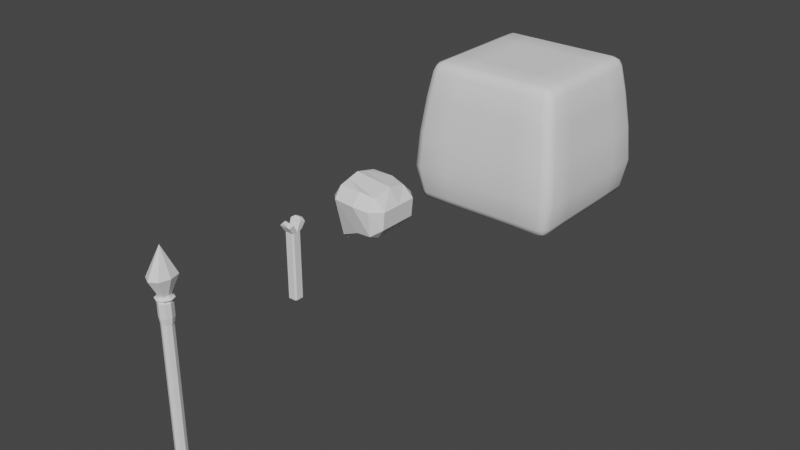 # Source: untitled.blend  (saved by Blender 3.1.7; exported with 4.5.12 LTS)
import bpy
from mathutils import Matrix  # noqa: F401  (used for matrix-valued properties, if any)

bpy.ops.wm.read_factory_settings(use_empty=True)
scene = bpy.context.scene
scene.name = 'Scene'

# ---- collections
col_collection = bpy.data.collections.new('Collection'); scene.collection.children.link(col_collection)

# ---- world
world_world = bpy.data.worlds.new('World'); scene.world = world_world
world_world.use_nodes = True; world_world.node_tree.nodes.clear()
_N = world_world.node_tree.nodes; _L = world_world.node_tree.links
n0 = _N.new('ShaderNodeOutputWorld'); n0.name = 'World Output'; n0.location = (300, 300)
n1 = _N.new('ShaderNodeBackground'); n1.name = 'Background'; n1.location = (10, 300)
n1.inputs[0].default_value = (0.05088, 0.05088, 0.05088, 1.0)
_L.new(n1.outputs[0], n0.inputs[0])
n0.is_active_output = True
world_world.color = (0.05088, 0.05088, 0.05088)
world_world.use_sun_shadow = False
world_world.sun_shadow_jitter_overblur = 0.0

# ---- meshes
me_cube_001 = bpy.data.meshes.new('Cube.001')
me_cube_001.from_pydata([(0.5, 0.5, 1.944), (0.5, 3.266e-09, 1.944), (0.5, -0.5, 1.944), (9.798e-09, 0.5, 1.944), (9.798e-09, 3.266e-09, 1.944), (9.798e-09, -0.5, 1.944), (-0.5, 0.5, 1.944), (-0.5, 3.266e-09, 1.944), (-0.5, -0.5, 1.944), (-0.4666, 0.4666, -0.05273), (-0.4666, 3.048e-09, -0.05273), (-0.4666, -0.4666, -0.05273), (9.467e-09, 0.4666, -0.05273), (9.467e-09, 3.048e-09, -0.05273), (9.467e-09, -0.4666, -0.05273), (0.4666, 0.4666, -0.05273), (0.4666, 3.048e-09, -0.05273), (0.4666, -0.4666, -0.05273), (0.5, -1.0, 0.4435), (9.798e-09, -1.0, 0.4435), (-0.5, -1.0, 0.4435), (0.5, -1.0, 0.9435), (9.798e-09, -1.0, 0.9435), (-0.5, -1.0, 0.9435), (0.5, -1.0, 1.444), (9.798e-09, -1.0, 1.444), (-0.5, -1.0, 1.444), (1.0, 0.5, 0.4435), (1.0, 3.266e-09, 0.4435), (1.0, -0.5, 0.4435), (1.0, 0.5, 0.9435), (1.0, 3.266e-09, 0.9435), (1.0, -0.5, 0.9435), (1.0, 0.5, 1.444), (1.0, 3.266e-09, 1.444), (1.0, -0.5, 1.444), (-0.5, 1.0, 0.4435), (9.798e-09, 1.0, 0.4435), (0.5, 1.0, 0.4435), (-0.5, 1.0, 0.9435), (9.798e-09, 1.0, 0.9435), (0.5, 1.0, 0.9435), (-0.5, 1.0, 1.444), (9.798e-09, 1.0, 1.444), (0.5, 1.0, 1.444), (-1.0, -0.5, 0.4435), (-1.0, 3.266e-09, 0.4435), (-1.0, 0.5, 0.4435), (-1.0, -0.5, 0.9435), (-1.0, 3.266e-09, 0.9435), (-1.0, 0.5, 0.9435), (-1.0, -0.5, 1.444), (-1.0, 3.266e-09, 1.444), (-1.0, 0.5, 1.444), (-0.8113, -0.8113, -0.05273), (-0.8113, -0.9333, 0.06928), (-0.9333, -0.8113, 0.06928), (-0.8113, -0.8976, -0.01699), (-0.8817, -0.8817, -0.001162), (-0.8976, -0.8976, 0.06928), (-0.8976, -0.8113, -0.01699), (-1.0, -0.8693, 1.813), (-0.8693, -1.0, 1.813), (-0.8693, -0.8693, 1.944), (-0.9617, -0.9617, 1.813), (-0.9448, -0.9448, 1.888), (-0.8693, -0.9617, 1.905), (-0.9617, -0.8693, 1.905), (-0.9333, 0.8113, 0.06928), (-0.8113, 0.9333, 0.06928), (-0.8113, 0.8113, -0.05273), (-0.8976, 0.8976, 0.06928), (-0.8817, 0.8817, -0.001162), (-0.8113, 0.8976, -0.01699), (-0.8976, 0.8113, -0.01699), (-0.8693, 0.8693, 1.944), (-0.8693, 1.0, 1.813), (-1.0, 0.8693, 1.813), (-0.8693, 0.9617, 1.905), (-0.9448, 0.9448, 1.888), (-0.9617, 0.9617, 1.813), (-0.9617, 0.8693, 1.905), (0.9333, -0.8113, 0.06928), (0.8113, -0.9333, 0.06928), (0.8113, -0.8113, -0.05273), (0.8976, -0.8976, 0.06928), (0.8817, -0.8817, -0.001162), (0.8113, -0.8976, -0.01699), (0.8976, -0.8113, -0.01699), (0.8693, -0.8693, 1.944), (0.8693, -1.0, 1.813), (1.0, -0.8693, 1.813), (0.8693, -0.9617, 1.905), (0.9448, -0.9448, 1.888), (0.9617, -0.9617, 1.813), (0.9617, -0.8693, 1.905), (0.8113, 0.9333, 0.06928), (0.9333, 0.8113, 0.06928), (0.8113, 0.8113, -0.05273), (0.8976, 0.8976, 0.06928), (0.8817, 0.8817, -0.001162), (0.8976, 0.8113, -0.01699), (0.8113, 0.8976, -0.01699), (0.8693, 0.8693, 1.944), (1.0, 0.8693, 1.813), (0.8693, 1.0, 1.813), (0.9617, 0.8693, 1.905), (0.9448, 0.9448, 1.888), (0.9617, 0.9617, 1.813), (0.8693, 0.9617, 1.905), (-0.8113, 0.4666, -0.05273), (-0.9333, 0.4666, 0.06928), (-0.8976, 0.4666, -0.01699), (-0.8113, 3.048e-09, -0.05273), (-0.9333, 3.048e-09, 0.06928), (-0.8976, 3.048e-09, -0.01699), (-0.9333, -0.4666, 0.06928), (-0.8113, -0.4666, -0.05273), (-0.8976, -0.4666, -0.01699), (-0.8693, -1.0, 0.4435), (-1.0, -0.8693, 0.4435), (-0.9617, -0.9617, 0.4435), (-0.8693, -1.0, 0.9435), (-1.0, -0.8693, 0.9435), (-0.9617, -0.9617, 0.9435), (-1.0, -0.8693, 1.444), (-0.8693, -1.0, 1.444), (-0.9617, -0.9617, 1.444), (-0.8693, -0.5, 1.944), (-1.0, -0.5, 1.813), (-0.9617, -0.5, 1.905), (-0.8693, 3.266e-09, 1.944), (-1.0, 3.266e-09, 1.813), (-0.9617, 3.266e-09, 1.905), (-1.0, 0.5, 1.813), (-0.8693, 0.5, 1.944), (-0.9617, 0.5, 1.905), (-0.8693, 1.0, 1.444), (-1.0, 0.8693, 1.444), (-0.9617, 0.9617, 1.444), (-0.8693, 1.0, 0.9435), (-1.0, 0.8693, 0.9435), (-0.9617, 0.9617, 0.9435), (-1.0, 0.8693, 0.4435), (-0.8693, 1.0, 0.4435), (-0.9617, 0.9617, 0.4435), (0.4666, 0.8113, -0.05273), (0.4666, 0.9333, 0.06928), (0.4666, 0.8976, -0.01699), (9.467e-09, 0.8113, -0.05273), (9.467e-09, 0.9333, 0.06928), (9.467e-09, 0.8976, -0.01699), (-0.4666, 0.9333, 0.06928), (-0.4666, 0.8113, -0.05273), (-0.4666, 0.8976, -0.01699), (-0.5, 0.8693, 1.944), (-0.5, 1.0, 1.813), (-0.5, 0.9617, 1.905), (9.798e-09, 0.8693, 1.944), (9.798e-09, 1.0, 1.813), (9.798e-09, 0.9617, 1.905), (0.5, 1.0, 1.813), (0.5, 0.8693, 1.944), (0.5, 0.9617, 1.905), (1.0, 0.8693, 1.444), (0.8693, 1.0, 1.444), (0.9617, 0.9617, 1.444), (1.0, 0.8693, 0.9435), (0.8693, 1.0, 0.9435), (0.9617, 0.9617, 0.9435), (0.8693, 1.0, 0.4435), (1.0, 0.8693, 0.4435), (0.9617, 0.9617, 0.4435), (0.8113, -0.4666, -0.05273), (0.9333, -0.4666, 0.06928), (0.8976, -0.4666, -0.01699), (0.8113, 3.048e-09, -0.05273), (0.9333, 3.048e-09, 0.06928), (0.8976, 3.048e-09, -0.01699), (0.9333, 0.4666, 0.06928), (0.8113, 0.4666, -0.05273), (0.8976, 0.4666, -0.01699), (0.8693, 0.5, 1.944), (1.0, 0.5, 1.813), (0.9617, 0.5, 1.905), (0.8693, 3.266e-09, 1.944), (1.0, 3.266e-09, 1.813), (0.9617, 3.266e-09, 1.905), (1.0, -0.5, 1.813), (0.8693, -0.5, 1.944), (0.9617, -0.5, 1.905), (0.8693, -1.0, 1.444), (1.0, -0.8693, 1.444), (0.9617, -0.9617, 1.444), (0.8693, -1.0, 0.9435), (1.0, -0.8693, 0.9435), (0.9617, -0.9617, 0.9435), (1.0, -0.8693, 0.4435), (0.8693, -1.0, 0.4435), (0.9617, -0.9617, 0.4435), (-0.4666, -0.8113, -0.05273), (-0.4666, -0.9333, 0.06928), (-0.4666, -0.8976, -0.01699), (9.467e-09, -0.8113, -0.05273), (9.467e-09, -0.9333, 0.06928), (9.467e-09, -0.8976, -0.01699), (0.4666, -0.9333, 0.06928), (0.4666, -0.8113, -0.05273), (0.4666, -0.8976, -0.01699), (0.5, -0.8693, 1.944), (0.5, -1.0, 1.813), (0.5, -0.9617, 1.905), (9.798e-09, -0.8693, 1.944), (9.798e-09, -1.0, 1.813), (9.798e-09, -0.9617, 1.905), (-0.5, -1.0, 1.813), (-0.5, -0.8693, 1.944), (-0.5, -0.9617, 1.905)], [], [(137, 76, 156, 42), (164, 104, 183, 33), (191, 90, 210, 24), (8, 128, 63, 216), (189, 2, 209, 89), (111, 47, 143, 68), (35, 188, 91, 192), (25, 213, 215, 26), (44, 161, 105, 165), (34, 186, 188, 35), (32, 35, 192, 195), (41, 44, 165, 168), (0, 3, 4, 1), (1, 4, 5, 2), (43, 159, 161, 44), (3, 6, 7, 4), (4, 7, 8, 5), (53, 134, 77, 138), (50, 53, 138, 141), (52, 132, 134, 53), (125, 61, 129, 51), (206, 18, 19, 204), (24, 210, 213, 25), (155, 75, 135, 6), (116, 45, 46, 114), (120, 123, 48, 45), (42, 156, 159, 43), (9, 12, 13, 10), (10, 13, 14, 11), (152, 36, 37, 150), (12, 15, 16, 13), (13, 16, 17, 14), (103, 162, 0, 182), (33, 183, 186, 34), (179, 27, 28, 177), (117, 11, 200, 54), (123, 125, 51, 48), (51, 129, 132, 52), (17, 173, 84, 207), (14, 17, 207, 203), (11, 14, 203, 200), (204, 19, 20, 201), (18, 21, 22, 19), (19, 22, 23, 20), (29, 32, 195, 197), (21, 24, 25, 22), (22, 25, 26, 23), (147, 38, 170, 96), (2, 5, 212, 209), (5, 8, 216, 212), (83, 198, 18, 206), (198, 194, 21, 18), (194, 191, 24, 21), (146, 98, 180, 15), (15, 180, 176, 16), (16, 176, 173, 17), (177, 28, 29, 174), (27, 30, 31, 28), (28, 31, 32, 29), (38, 41, 168, 170), (30, 33, 34, 31), (31, 34, 35, 32), (114, 46, 47, 111), (182, 0, 1, 185), (185, 1, 2, 189), (97, 171, 27, 179), (171, 167, 30, 27), (167, 164, 33, 30), (70, 153, 9, 110), (153, 149, 12, 9), (149, 146, 15, 12), (150, 37, 38, 147), (36, 39, 40, 37), (37, 40, 41, 38), (47, 50, 141, 143), (39, 42, 43, 40), (40, 43, 44, 41), (174, 29, 197, 82), (158, 155, 6, 3), (162, 158, 3, 0), (69, 144, 36, 152), (144, 140, 39, 36), (140, 137, 42, 39), (201, 20, 119, 55), (113, 10, 11, 117), (110, 9, 10, 113), (20, 23, 122, 119), (45, 48, 49, 46), (46, 49, 50, 47), (23, 26, 126, 122), (48, 51, 52, 49), (49, 52, 53, 50), (26, 215, 62, 126), (7, 131, 128, 8), (6, 135, 131, 7), (54, 57, 58, 60), (55, 59, 58, 57), (56, 60, 58, 59), (61, 64, 65, 67), (62, 66, 65, 64), (63, 67, 65, 66), (68, 71, 72, 74), (69, 73, 72, 71), (70, 74, 72, 73), (75, 78, 79, 81), (76, 80, 79, 78), (77, 81, 79, 80), (82, 85, 86, 88), (83, 87, 86, 85), (84, 88, 86, 87), (89, 92, 93, 95), (90, 94, 93, 92), (91, 95, 93, 94), (96, 99, 100, 102), (97, 101, 100, 99), (98, 102, 100, 101), (103, 106, 107, 109), (104, 108, 107, 106), (105, 109, 107, 108), (117, 54, 60, 118), (118, 60, 56, 116), (126, 62, 64, 127), (127, 64, 61, 125), (135, 75, 81, 136), (136, 81, 77, 134), (144, 69, 71, 145), (145, 71, 68, 143), (153, 70, 73, 154), (154, 73, 69, 152), (162, 103, 109, 163), (163, 109, 105, 161), (171, 97, 99, 172), (172, 99, 96, 170), (180, 98, 101, 181), (181, 101, 97, 179), (189, 89, 95, 190), (190, 95, 91, 188), (198, 83, 85, 199), (199, 85, 82, 197), (207, 84, 87, 208), (208, 87, 83, 206), (216, 63, 66, 217), (217, 66, 62, 215), (70, 110, 112, 74), (74, 112, 111, 68), (110, 113, 115, 112), (112, 115, 114, 111), (113, 117, 118, 115), (115, 118, 116, 114), (55, 119, 121, 59), (59, 121, 120, 56), (119, 122, 124, 121), (121, 124, 123, 120), (122, 126, 127, 124), (124, 127, 125, 123), (63, 128, 130, 67), (67, 130, 129, 61), (128, 131, 133, 130), (130, 133, 132, 129), (131, 135, 136, 133), (133, 136, 134, 132), (76, 137, 139, 80), (80, 139, 138, 77), (137, 140, 142, 139), (139, 142, 141, 138), (140, 144, 145, 142), (142, 145, 143, 141), (98, 146, 148, 102), (102, 148, 147, 96), (146, 149, 151, 148), (148, 151, 150, 147), (149, 153, 154, 151), (151, 154, 152, 150), (75, 155, 157, 78), (78, 157, 156, 76), (155, 158, 160, 157), (157, 160, 159, 156), (158, 162, 163, 160), (160, 163, 161, 159), (104, 164, 166, 108), (108, 166, 165, 105), (164, 167, 169, 166), (166, 169, 168, 165), (167, 171, 172, 169), (169, 172, 170, 168), (84, 173, 175, 88), (88, 175, 174, 82), (173, 176, 178, 175), (175, 178, 177, 174), (176, 180, 181, 178), (178, 181, 179, 177), (103, 182, 184, 106), (106, 184, 183, 104), (182, 185, 187, 184), (184, 187, 186, 183), (185, 189, 190, 187), (187, 190, 188, 186), (90, 191, 193, 94), (94, 193, 192, 91), (191, 194, 196, 193), (193, 196, 195, 192), (194, 198, 199, 196), (196, 199, 197, 195), (54, 200, 202, 57), (57, 202, 201, 55), (200, 203, 205, 202), (202, 205, 204, 201), (203, 207, 208, 205), (205, 208, 206, 204), (89, 209, 211, 92), (92, 211, 210, 90), (209, 212, 214, 211), (211, 214, 213, 210), (212, 216, 217, 214), (214, 217, 215, 213), (56, 120, 45, 116)])
me_cube_001.polygons.foreach_set('use_smooth', [True] * 216)
_uv = me_cube_001.uv_layers.new(name='UVMap')
_uv.uv.foreach_set('vector', [0.5625, 0.2663, 0.6087, 0.2663, 0.6087, 0.3125, 0.5625, 0.3125, 0.5625, 0.5163, 0.6087, 0.5163, 0.6087, 0.5625, 0.5625, 0.5625, 0.5625, 0.7663, 0.6087, 0.7663, 0.6087, 0.8125, 0.5625, 0.8125, 0.8125, 0.6875, 0.8587, 0.6875, 0.8587, 0.7337, 0.8125, 0.7337, 0.6413, 0.6875, 0.6875, 0.6875, 0.6875, 0.7337, 0.6413, 0.7337, 0.3913, 0.1875, 0.4375, 0.1875, 0.4375, 0.2337, 0.3913, 0.2337, 0.5625, 0.6875, 0.6087, 0.6875, 0.6087, 0.7337, 0.5625, 0.7337, 0.5625, 0.875, 0.6087, 0.875, 0.6087, 0.9375, 0.5625, 0.9375, 0.5625, 0.4375, 0.6087, 0.4375, 0.6087, 0.4837, 0.5625, 0.4837, 0.5625, 0.625, 0.6087, 0.625, 0.6087, 0.6875, 0.5625, 0.6875, 0.5, 0.6875, 0.5625, 0.6875, 0.5625, 0.7337, 0.5, 0.7337, 0.5, 0.4375, 0.5625, 0.4375, 0.5625, 0.4837, 0.5, 0.4837, 0.6875, 0.5625, 0.75, 0.5625, 0.75, 0.625, 0.6875, 0.625, 0.6875, 0.625, 0.75, 0.625, 0.75, 0.6875, 0.6875, 0.6875, 0.5625, 0.375, 0.6087, 0.375, 0.6087, 0.4375, 0.5625, 0.4375, 0.75, 0.5625, 0.8125, 0.5625, 0.8125, 0.625, 0.75, 0.625, 0.75, 0.625, 0.8125, 0.625, 0.8125, 0.6875, 0.75, 0.6875, 0.5625, 0.1875, 0.6087, 0.1875, 0.6087, 0.2337, 0.5625, 0.2337, 0.5, 0.1875, 0.5625, 0.1875, 0.5625, 0.2337, 0.5, 0.2337, 0.5625, 0.125, 0.6087, 0.125, 0.6087, 0.1875, 0.5625, 0.1875, 0.5625, 0.01634, 0.6087, 0.01634, 0.6087, 0.0625, 0.5625, 0.0625, 0.3913, 0.8125, 0.4375, 0.8125, 0.4375, 0.875, 0.3913, 0.875, 0.5625, 0.8125, 0.6087, 0.8125, 0.6087, 0.875, 0.5625, 0.875, 0.8125, 0.5163, 0.8587, 0.5163, 0.8587, 0.5625, 0.8125, 0.5625, 0.3913, 0.0625, 0.4375, 0.0625, 0.4375, 0.125, 0.3913, 0.125, 0.4375, 0.01634, 0.5, 0.01634, 0.5, 0.0625, 0.4375, 0.0625, 0.5625, 0.3125, 0.6087, 0.3125, 0.6087, 0.375, 0.5625, 0.375, 0.1875, 0.5625, 0.25, 0.5625, 0.25, 0.625, 0.1875, 0.625, 0.1875, 0.625, 0.25, 0.625, 0.25, 0.6875, 0.1875, 0.6875, 0.3913, 0.3125, 0.4375, 0.3125, 0.4375, 0.375, 0.3913, 0.375, 0.25, 0.5625, 0.3125, 0.5625, 0.3125, 0.625, 0.25, 0.625, 0.25, 0.625, 0.3125, 0.625, 0.3125, 0.6875, 0.25, 0.6875, 0.6413, 0.5163, 0.6875, 0.5163, 0.6875, 0.5625, 0.6413, 0.5625, 0.5625, 0.5625, 0.6087, 0.5625, 0.6087, 0.625, 0.5625, 0.625, 0.3913, 0.5625, 0.4375, 0.5625, 0.4375, 0.625, 0.3913, 0.625, 0.1413, 0.6875, 0.1875, 0.6875, 0.1875, 0.7337, 0.1413, 0.7337, 0.5, 0.01634, 0.5625, 0.01634, 0.5625, 0.0625, 0.5, 0.0625, 0.5625, 0.0625, 0.6087, 0.0625, 0.6087, 0.125, 0.5625, 0.125, 0.3125, 0.6875, 0.3587, 0.6875, 0.3587, 0.7337, 0.3125, 0.7337, 0.25, 0.6875, 0.3125, 0.6875, 0.3125, 0.7337, 0.25, 0.7337, 0.1875, 0.6875, 0.25, 0.6875, 0.25, 0.7337, 0.1875, 0.7337, 0.3913, 0.875, 0.4375, 0.875, 0.4375, 0.9375, 0.3913, 0.9375, 0.4375, 0.8125, 0.5, 0.8125, 0.5, 0.875, 0.4375, 0.875, 0.4375, 0.875, 0.5, 0.875, 0.5, 0.9375, 0.4375, 0.9375, 0.4375, 0.6875, 0.5, 0.6875, 0.5, 0.7337, 0.4375, 0.7337, 0.5, 0.8125, 0.5625, 0.8125, 0.5625, 0.875, 0.5, 0.875, 0.5, 0.875, 0.5625, 0.875, 0.5625, 0.9375, 0.5, 0.9375, 0.3913, 0.4375, 0.4375, 0.4375, 0.4375, 0.4837, 0.3913, 0.4837, 0.6875, 0.6875, 0.75, 0.6875, 0.75, 0.7337, 0.6875, 0.7337, 0.75, 0.6875, 0.8125, 0.6875, 0.8125, 0.7337, 0.75, 0.7337, 0.3913, 0.7663, 0.4375, 0.7663, 0.4375, 0.8125, 0.3913, 0.8125, 0.4375, 0.7663, 0.5, 0.7663, 0.5, 0.8125, 0.4375, 0.8125, 0.5, 0.7663, 0.5625, 0.7663, 0.5625, 0.8125, 0.5, 0.8125, 0.3125, 0.5163, 0.3587, 0.5163, 0.3587, 0.5625, 0.3125, 0.5625, 0.3125, 0.5625, 0.3587, 0.5625, 0.3587, 0.625, 0.3125, 0.625, 0.3125, 0.625, 0.3587, 0.625, 0.3587, 0.6875, 0.3125, 0.6875, 0.3913, 0.625, 0.4375, 0.625, 0.4375, 0.6875, 0.3913, 0.6875, 0.4375, 0.5625, 0.5, 0.5625, 0.5, 0.625, 0.4375, 0.625, 0.4375, 0.625, 0.5, 0.625, 0.5, 0.6875, 0.4375, 0.6875, 0.4375, 0.4375, 0.5, 0.4375, 0.5, 0.4837, 0.4375, 0.4837, 0.5, 0.5625, 0.5625, 0.5625, 0.5625, 0.625, 0.5, 0.625, 0.5, 0.625, 0.5625, 0.625, 0.5625, 0.6875, 0.5, 0.6875, 0.3913, 0.125, 0.4375, 0.125, 0.4375, 0.1875, 0.3913, 0.1875, 0.6413, 0.5625, 0.6875, 0.5625, 0.6875, 0.625, 0.6413, 0.625, 0.6413, 0.625, 0.6875, 0.625, 0.6875, 0.6875, 0.6413, 0.6875, 0.3913, 0.5163, 0.4375, 0.5163, 0.4375, 0.5625, 0.3913, 0.5625, 0.4375, 0.5163, 0.5, 0.5163, 0.5, 0.5625, 0.4375, 0.5625, 0.5, 0.5163, 0.5625, 0.5163, 0.5625, 0.5625, 0.5, 0.5625, 0.1413, 0.5163, 0.1875, 0.5163, 0.1875, 0.5625, 0.1413, 0.5625, 0.1875, 0.5163, 0.25, 0.5163, 0.25, 0.5625, 0.1875, 0.5625, 0.25, 0.5163, 0.3125, 0.5163, 0.3125, 0.5625, 0.25, 0.5625, 0.3913, 0.375, 0.4375, 0.375, 0.4375, 0.4375, 0.3913, 0.4375, 0.4375, 0.3125, 0.5, 0.3125, 0.5, 0.375, 0.4375, 0.375, 0.4375, 0.375, 0.5, 0.375, 0.5, 0.4375, 0.4375, 0.4375, 0.4375, 0.1875, 0.5, 0.1875, 0.5, 0.2337, 0.4375, 0.2337, 0.5, 0.3125, 0.5625, 0.3125, 0.5625, 0.375, 0.5, 0.375, 0.5, 0.375, 0.5625, 0.375, 0.5625, 0.4375, 0.5, 0.4375, 0.3913, 0.6875, 0.4375, 0.6875, 0.4375, 0.7337, 0.3913, 0.7337, 0.75, 0.5163, 0.8125, 0.5163, 0.8125, 0.5625, 0.75, 0.5625, 0.6875, 0.5163, 0.75, 0.5163, 0.75, 0.5625, 0.6875, 0.5625, 0.3913, 0.2663, 0.4375, 0.2663, 0.4375, 0.3125, 0.3913, 0.3125, 0.4375, 0.2663, 0.5, 0.2663, 0.5, 0.3125, 0.4375, 0.3125, 0.5, 0.2663, 0.5625, 0.2663, 0.5625, 0.3125, 0.5, 0.3125, 0.3913, 0.9375, 0.4375, 0.9375, 0.4375, 0.9837, 0.3913, 0.9837, 0.1413, 0.625, 0.1875, 0.625, 0.1875, 0.6875, 0.1413, 0.6875, 0.1413, 0.5625, 0.1875, 0.5625, 0.1875, 0.625, 0.1413, 0.625, 0.4375, 0.9375, 0.5, 0.9375, 0.5, 0.9837, 0.4375, 0.9837, 0.4375, 0.0625, 0.5, 0.0625, 0.5, 0.125, 0.4375, 0.125, 0.4375, 0.125, 0.5, 0.125, 0.5, 0.1875, 0.4375, 0.1875, 0.5, 0.9375, 0.5625, 0.9375, 0.5625, 0.9837, 0.5, 0.9837, 0.5, 0.0625, 0.5625, 0.0625, 0.5625, 0.125, 0.5, 0.125, 0.5, 0.125, 0.5625, 0.125, 0.5625, 0.1875, 0.5, 0.1875, 0.5625, 0.9375, 0.6087, 0.9375, 0.6087, 0.9837, 0.5625, 0.9837, 0.8125, 0.625, 0.8587, 0.625, 0.8587, 0.6875, 0.8125, 0.6875, 0.8125, 0.5625, 0.8587, 0.5625, 0.8587, 0.625, 0.8125, 0.625, 0.1413, 0.7337, 0.1413, 0.75, 0.1319, 0.75, 0.125, 0.7337, 0.3913, 0.9837, 0.3913, 1.0, 0.3819, 1.0, 0.375, 0.9837, 0.3913, 0.01634, 0.375, 0.01634, 0.375, 0.006906, 0.3913, 0.0, 0.6087, 0.01634, 0.6087, 0.0, 0.6181, 0.0, 0.625, 0.01634, 0.6087, 0.9837, 0.625, 0.9837, 0.625, 0.9931, 0.6087, 1.0, 0.8587, 0.7337, 0.875, 0.7337, 0.875, 0.7431, 0.8587, 0.75, 0.3913, 0.2337, 0.3913, 0.25, 0.3819, 0.25, 0.375, 0.2337, 0.3913, 0.2663, 0.375, 0.2663, 0.375, 0.2569, 0.3913, 0.25, 0.1413, 0.5163, 0.125, 0.5163, 0.125, 0.5069, 0.1413, 0.5, 0.8587, 0.5163, 0.8587, 0.5, 0.8681, 0.5, 0.875, 0.5163, 0.6087, 0.2663, 0.6087, 0.25, 0.6181, 0.25, 0.625, 0.2663, 0.6087, 0.2337, 0.625, 0.2337, 0.625, 0.2431, 0.6087, 0.25, 0.3913, 0.7337, 0.3913, 0.75, 0.3773, 0.75, 0.375, 0.7337, 0.3913, 0.7663, 0.375, 0.7663, 0.3773, 0.75, 0.3913, 0.75, 0.3587, 0.7337, 0.375, 0.7337, 0.3773, 0.75, 0.3587, 0.75, 0.6413, 0.7337, 0.6413, 0.75, 0.625, 0.7477, 0.625, 0.7337, 0.6087, 0.7663, 0.6087, 0.75, 0.625, 0.7477, 0.625, 0.7663, 0.6087, 0.7337, 0.625, 0.7337, 0.625, 0.7477, 0.6087, 0.75, 0.3913, 0.4837, 0.3913, 0.5, 0.375, 0.5023, 0.375, 0.4837, 0.3913, 0.5163, 0.375, 0.5163, 0.375, 0.5023, 0.3913, 0.5, 0.3587, 0.5163, 0.3587, 0.5, 0.375, 0.5023, 0.375, 0.5163, 0.6413, 0.5163, 0.625, 0.5163, 0.6227, 0.5, 0.6413, 0.5, 0.6087, 0.5163, 0.6087, 0.5, 0.6227, 0.5, 0.625, 0.5163, 0.6087, 0.4837, 0.625, 0.4837, 0.6227, 0.5, 0.6087, 0.5, 0.1413, 0.6875, 0.1413, 0.7337, 0.125, 0.7337, 0.125, 0.6875, 0.375, 0.0625, 0.375, 0.01634, 0.3913, 0.01634, 0.3913, 0.0625, 0.5625, 0.9837, 0.6087, 0.9837, 0.6087, 1.0, 0.5625, 1.0, 0.5625, 0.0, 0.6087, 0.0, 0.6087, 0.01634, 0.5625, 0.01634, 0.8587, 0.5625, 0.8587, 0.5163, 0.875, 0.5163, 0.875, 0.5625, 0.625, 0.1875, 0.625, 0.2337, 0.6087, 0.2337, 0.6087, 0.1875, 0.4375, 0.2663, 0.3913, 0.2663, 0.3913, 0.25, 0.4375, 0.25, 0.4375, 0.25, 0.3913, 0.25, 0.3913, 0.2337, 0.4375, 0.2337, 0.1875, 0.5163, 0.1413, 0.5163, 0.1413, 0.5, 0.1875, 0.5, 0.375, 0.3125, 0.375, 0.2663, 0.3913, 0.2663, 0.3913, 0.3125, 0.6875, 0.5163, 0.6413, 0.5163, 0.6413, 0.5, 0.6875, 0.5, 0.625, 0.4375, 0.625, 0.4837, 0.6087, 0.4837, 0.6087, 0.4375, 0.4375, 0.5163, 0.3913, 0.5163, 0.3913, 0.5, 0.4375, 0.5, 0.4375, 0.5, 0.3913, 0.5, 0.3913, 0.4837, 0.4375, 0.4837, 0.3587, 0.5625, 0.3587, 0.5163, 0.375, 0.5163, 0.375, 0.5625, 0.375, 0.5625, 0.375, 0.5163, 0.3913, 0.5163, 0.3913, 0.5625, 0.6413, 0.6875, 0.6413, 0.7337, 0.625, 0.7337, 0.625, 0.6875, 0.625, 0.6875, 0.625, 0.7337, 0.6087, 0.7337, 0.6087, 0.6875, 0.4375, 0.7663, 0.3913, 0.7663, 0.3913, 0.75, 0.4375, 0.75, 0.4375, 0.75, 0.3913, 0.75, 0.3913, 0.7337, 0.4375, 0.7337, 0.3125, 0.7337, 0.3587, 0.7337, 0.3587, 0.75, 0.3125, 0.75, 0.375, 0.8125, 0.375, 0.7663, 0.3913, 0.7663, 0.3913, 0.8125, 0.8125, 0.7337, 0.8587, 0.7337, 0.8587, 0.75, 0.8125, 0.75, 0.625, 0.9375, 0.625, 0.9837, 0.6087, 0.9837, 0.6087, 0.9375, 0.1413, 0.5163, 0.1413, 0.5625, 0.125, 0.5625, 0.125, 0.5163, 0.375, 0.2337, 0.375, 0.1875, 0.3913, 0.1875, 0.3913, 0.2337, 0.1413, 0.5625, 0.1413, 0.625, 0.125, 0.625, 0.125, 0.5625, 0.375, 0.1875, 0.375, 0.125, 0.3913, 0.125, 0.3913, 0.1875, 0.1413, 0.625, 0.1413, 0.6875, 0.125, 0.6875, 0.125, 0.625, 0.375, 0.125, 0.375, 0.0625, 0.3913, 0.0625, 0.3913, 0.125, 0.3913, 0.9837, 0.4375, 0.9837, 0.4375, 1.0, 0.3913, 1.0, 0.3913, 0.0, 0.4375, 0.0, 0.4375, 0.01634, 0.3913, 0.01634, 0.4375, 0.9837, 0.5, 0.9837, 0.5, 1.0, 0.4375, 1.0, 0.4375, 0.0, 0.5, 0.0, 0.5, 0.01634, 0.4375, 0.01634, 0.5, 0.9837, 0.5625, 0.9837, 0.5625, 1.0, 0.5, 1.0, 0.5, 0.0, 0.5625, 0.0, 0.5625, 0.01634, 0.5, 0.01634, 0.8587, 0.7337, 0.8587, 0.6875, 0.875, 0.6875, 0.875, 0.7337, 0.625, 0.01634, 0.625, 0.0625, 0.6087, 0.0625, 0.6087, 0.01634, 0.8587, 0.6875, 0.8587, 0.625, 0.875, 0.625, 0.875, 0.6875, 0.625, 0.0625, 0.625, 0.125, 0.6087, 0.125, 0.6087, 0.0625, 0.8587, 0.625, 0.8587, 0.5625, 0.875, 0.5625, 0.875, 0.625, 0.625, 0.125, 0.625, 0.1875, 0.6087, 0.1875, 0.6087, 0.125, 0.6087, 0.2663, 0.5625, 0.2663, 0.5625, 0.25, 0.6087, 0.25, 0.6087, 0.25, 0.5625, 0.25, 0.5625, 0.2337, 0.6087, 0.2337, 0.5625, 0.2663, 0.5, 0.2663, 0.5, 0.25, 0.5625, 0.25, 0.5625, 0.25, 0.5, 0.25, 0.5, 0.2337, 0.5625, 0.2337, 0.5, 0.2663, 0.4375, 0.2663, 0.4375, 0.25, 0.5, 0.25, 0.5, 0.25, 0.4375, 0.25, 0.4375, 0.2337, 0.5, 0.2337, 0.3587, 0.5163, 0.3125, 0.5163, 0.3125, 0.5, 0.3587, 0.5, 0.375, 0.4837, 0.375, 0.4375, 0.3913, 0.4375, 0.3913, 0.4837, 0.3125, 0.5163, 0.25, 0.5163, 0.25, 0.5, 0.3125, 0.5, 0.375, 0.4375, 0.375, 0.375, 0.3913, 0.375, 0.3913, 0.4375, 0.25, 0.5163, 0.1875, 0.5163, 0.1875, 0.5, 0.25, 0.5, 0.375, 0.375, 0.375, 0.3125, 0.3913, 0.3125, 0.3913, 0.375, 0.8587, 0.5163, 0.8125, 0.5163, 0.8125, 0.5, 0.8587, 0.5, 0.625, 0.2663, 0.625, 0.3125, 0.6087, 0.3125, 0.6087, 0.2663, 0.8125, 0.5163, 0.75, 0.5163, 0.75, 0.5, 0.8125, 0.5, 0.625, 0.3125, 0.625, 0.375, 0.6087, 0.375, 0.6087, 0.3125, 0.75, 0.5163, 0.6875, 0.5163, 0.6875, 0.5, 0.75, 0.5, 0.625, 0.375, 0.625, 0.4375, 0.6087, 0.4375, 0.6087, 0.375, 0.6087, 0.5163, 0.5625, 0.5163, 0.5625, 0.5, 0.6087, 0.5, 0.6087, 0.5, 0.5625, 0.5, 0.5625, 0.4837, 0.6087, 0.4837, 0.5625, 0.5163, 0.5, 0.5163, 0.5, 0.5, 0.5625, 0.5, 0.5625, 0.5, 0.5, 0.5, 0.5, 0.4837, 0.5625, 0.4837, 0.5, 0.5163, 0.4375, 0.5163, 0.4375, 0.5, 0.5, 0.5, 0.5, 0.5, 0.4375, 0.5, 0.4375, 0.4837, 0.5, 0.4837, 0.3587, 0.7337, 0.3587, 0.6875, 0.375, 0.6875, 0.375, 0.7337, 0.375, 0.7337, 0.375, 0.6875, 0.3913, 0.6875, 0.3913, 0.7337, 0.3587, 0.6875, 0.3587, 0.625, 0.375, 0.625, 0.375, 0.6875, 0.375, 0.6875, 0.375, 0.625, 0.3913, 0.625, 0.3913, 0.6875, 0.3587, 0.625, 0.3587, 0.5625, 0.375, 0.5625, 0.375, 0.625, 0.375, 0.625, 0.375, 0.5625, 0.3913, 0.5625, 0.3913, 0.625, 0.6413, 0.5163, 0.6413, 0.5625, 0.625, 0.5625, 0.625, 0.5163, 0.625, 0.5163, 0.625, 0.5625, 0.6087, 0.5625, 0.6087, 0.5163, 0.6413, 0.5625, 0.6413, 0.625, 0.625, 0.625, 0.625, 0.5625, 0.625, 0.5625, 0.625, 0.625, 0.6087, 0.625, 0.6087, 0.5625, 0.6413, 0.625, 0.6413, 0.6875, 0.625, 0.6875, 0.625, 0.625, 0.625, 0.625, 0.625, 0.6875, 0.6087, 0.6875, 0.6087, 0.625, 0.6087, 0.7663, 0.5625, 0.7663, 0.5625, 0.75, 0.6087, 0.75, 0.6087, 0.75, 0.5625, 0.75, 0.5625, 0.7337, 0.6087, 0.7337, 0.5625, 0.7663, 0.5, 0.7663, 0.5, 0.75, 0.5625, 0.75, 0.5625, 0.75, 0.5, 0.75, 0.5, 0.7337, 0.5625, 0.7337, 0.5, 0.7663, 0.4375, 0.7663, 0.4375, 0.75, 0.5, 0.75, 0.5, 0.75, 0.4375, 0.75, 0.4375, 0.7337, 0.5, 0.7337, 0.1413, 0.7337, 0.1875, 0.7337, 0.1875, 0.75, 0.1413, 0.75, 0.375, 0.9837, 0.375, 0.9375, 0.3913, 0.9375, 0.3913, 0.9837, 0.1875, 0.7337, 0.25, 0.7337, 0.25, 0.75, 0.1875, 0.75, 0.375, 0.9375, 0.375, 0.875, 0.3913, 0.875, 0.3913, 0.9375, 0.25, 0.7337, 0.3125, 0.7337, 0.3125, 0.75, 0.25, 0.75, 0.375, 0.875, 0.375, 0.8125, 0.3913, 0.8125, 0.3913, 0.875, 0.6413, 0.7337, 0.6875, 0.7337, 0.6875, 0.75, 0.6413, 0.75, 0.625, 0.7663, 0.625, 0.8125, 0.6087, 0.8125, 0.6087, 0.7663, 0.6875, 0.7337, 0.75, 0.7337, 0.75, 0.75, 0.6875, 0.75, 0.625, 0.8125, 0.625, 0.875, 0.6087, 0.875, 0.6087, 0.8125, 0.75, 0.7337, 0.8125, 0.7337, 0.8125, 0.75, 0.75, 0.75, 0.625, 0.875, 0.625, 0.9375, 0.6087, 0.9375, 0.6087, 0.875, 0.3913, 0.01634, 0.4375, 0.01634, 0.4375, 0.0625, 0.3913, 0.0625])
me_cube_001.use_remesh_fix_poles = True
me_cube_001.use_remesh_preserve_attributes = False
me_cube_001.update()
me_cube_002 = bpy.data.meshes.new('Cube.002')
me_cube_002.from_pydata([(-0.6485, -0.08035, -0.5279), (-0.6709, -0.5497, -0.4808), (-1.0, -0.08035, -0.4645), (-0.6431, -0.8744, 0.6754), (-0.6431, -0.6431, 0.997), (-0.6485, 0.08035, -0.5279), (-1.0, 0.08035, -0.4645), (-0.6709, 0.5497, -0.4808), (-0.6431, 0.6431, 0.997), (-0.6431, 0.8744, 0.6754), (0.4592, -0.4483, -0.2413), (0.7178, -0.5646, 0.08847), (0.4368, -0.7677, -0.1088), (0.4573, -0.5546, 0.9048), (0.4573, -0.8473, 0.6122), (0.7651, -0.5646, 0.6095), (0.4592, 0.4483, -0.2413), (0.4367, 0.7677, -0.1116), (0.7177, 0.5646, 0.08565), (0.4573, 0.5546, 0.9048), (0.7651, 0.5646, 0.6095), (0.4573, 0.8473, 0.6122), (-1.0, -0.02678, -0.4645), (-1.0, 0.02678, -0.4645), (-1.0, -0.3733, 0.2182), (-1.0, -0.2268, -0.2182), (-1.0, 0.2268, -0.2182), (-1.0, 0.3733, 0.2182), (0.7177, 6.557e-08, 0.08706), (0.4592, 6.557e-08, -0.2413), (-0.6431, 5.96e-08, 1.158), (-0.6485, 0.0, -0.5279), (-0.7307, -0.07561, -0.2182), (-0.7307, 0.07561, -0.2182), (-0.7307, -0.03289, -0.0485), (-0.7307, 0.03289, -0.0485), (-0.6306, -0.1733, 0.5504), (-0.6306, -0.5198, 0.5504), (-0.6306, 0.4465, 0.3322), (-0.6306, 0.5198, 0.5504), (-0.6306, 0.1733, 0.5504), (-0.6306, -0.4465, 0.3322), (-0.6306, -0.1031, 0.1989), (-0.6306, 0.1031, 0.1989), (-0.9498, -0.5198, 0.5504), (-0.9529, -0.5587, 0.5831), (-0.9498, 0.5198, 0.5504), (-0.9529, 0.5587, 0.5831), (-0.9498, 0.1733, 0.5504), (-1.0, 0.1221, 0.5504), (-1.0, -0.1221, 0.5504), (-0.9498, -0.1733, 0.5504), (-0.9756, 0.4667, 0.2999), (-0.9498, 0.4465, 0.3322), (-0.9498, -0.4465, 0.3322), (-0.9756, -0.4667, 0.2999), (-1.0, -0.03596, 0.119), (-0.9498, -0.1031, 0.1989), (-0.9498, 0.1031, 0.1989), (-1.0, 0.03596, 0.119), (-1.0, -0.1346, -0.2642), (-0.954, -0.07561, -0.2182), (-0.954, 0.07561, -0.2182), (-1.0, 0.1346, -0.2642), (-0.954, -0.03289, -0.0485), (-0.9961, -0.06885, -0.002961), (-0.9961, 0.06885, -0.002961), (-0.954, 0.03289, -0.0485), (0.4573, 6.557e-08, 1.044), (0.7651, 6.557e-08, 0.6095), (-0.6431, 0.3215, 1.077), (-0.6431, -0.3215, 1.077), (-0.9765, -0.3404, 0.5668), (-0.9765, 0.3404, 0.5668), (-0.798, -0.6009, 0.7901), (-0.798, 0.6009, 0.7901), (-1.0, -1.49e-08, 0.5504), (-0.8302, 2.054e-08, 0.8394), (-0.8133, 0.3239, -0.6097), (-0.7901, 0.3312, -0.4621), (-0.756, 0.4344, -0.6097), (-0.7487, 0.4112, -0.4621), (-0.7028, 0.2666, -0.6097), (-0.7102, 0.2898, -0.4621), (-0.6455, 0.3771, -0.6097), (-0.6687, 0.3697, -0.4621), (-0.7507, 0.4176, -0.6278), (-0.7965, 0.3292, -0.6278), (-0.6623, 0.3717, -0.6278), (-0.7081, 0.2834, -0.6278), (-0.7736, 0.3734, -0.6141), (-0.7065, 0.3947, -0.6112), (-0.6852, 0.3276, -0.6141), (-0.7523, 0.3063, -0.6112), (-0.7294, 0.3505, -0.6141), (-0.9231, 0.1733, -0.5997), (-0.8839, 0.1839, -0.4558), (-0.8826, 0.2909, -0.6046), (-0.8546, 0.269, -0.4593), (-0.8063, 0.1325, -0.6137), (-0.7993, 0.1544, -0.4659), (-0.7659, 0.2501, -0.6185), (-0.77, 0.2395, -0.4694), (-0.8771, 0.275, -0.6235), (-0.9095, 0.181, -0.6196), (-0.7837, 0.2424, -0.6346), (-0.8161, 0.1484, -0.6308), (-0.8917, 0.228, -0.6079), (-0.8285, 0.2587, -0.6126), (-0.7983, 0.1954, -0.6191), (-0.8608, 0.1647, -0.6088), (-0.845, 0.2117, -0.6135), (-0.9554, 0.01282, -0.6122), (-0.9229, 0.007602, -0.4663), (-0.9616, 0.1354, -0.5918), (-0.9274, 0.09636, -0.4515), (-0.8319, 0.02116, -0.6247), (-0.8335, 0.01364, -0.4754), (-0.8381, 0.1438, -0.6043), (-0.838, 0.1024, -0.4606), (-0.9506, 0.1269, -0.6129), (-0.9456, 0.02877, -0.6292), (-0.8518, 0.1335, -0.6229), (-0.8468, 0.03545, -0.6392), (-0.9466, 0.07565, -0.6076), (-0.8994, 0.1276, -0.6017), (-0.8478, 0.08232, -0.6176), (-0.8944, 0.0295, -0.618), (-0.8972, 0.07899, -0.6126), (-0.9499, -0.1318, -0.6013), (-0.93, -0.0991, -0.4567), (-0.955, -0.008127, -0.6138), (-0.9337, -0.009542, -0.4658), (-0.8256, -0.127, -0.6047), (-0.84, -0.09561, -0.4592), (-0.8308, -0.003309, -0.6172), (-0.8437, -0.006054, -0.4682), (-0.9425, -0.02185, -0.6309), (-0.9384, -0.1208, -0.6209), (-0.8431, -0.018, -0.6336), (-0.839, -0.117, -0.6236), (-0.9402, -0.06994, -0.6123), (-0.8924, -0.01825, -0.6158), (-0.8407, -0.06609, -0.615), (-0.8883, -0.1172, -0.6058), (-0.8904, -0.06801, -0.6136), (-0.7904, -0.3883, -0.6171), (-0.7643, -0.3999, -0.4703), (-0.7961, -0.2665, -0.5919), (-0.7684, -0.3118, -0.4521), (-0.6664, -0.3811, -0.6241), (-0.6745, -0.3947, -0.4753), (-0.6721, -0.2593, -0.5989), (-0.6786, -0.3066, -0.4571), (-0.7843, -0.2744, -0.6129), (-0.7798, -0.3718, -0.633), (-0.6851, -0.2686, -0.6184), (-0.6806, -0.366, -0.6386), (-0.7811, -0.3258, -0.6095), (-0.7336, -0.2748, -0.5995), (-0.6819, -0.32, -0.6151), (-0.7291, -0.3722, -0.6196), (-0.7315, -0.3229, -0.6123), (-0.00165, 0.3001, -0.3555), (-0.02584, 0.7199, -0.1641), (0.0, 0.6431, 0.997), (0.0, 0.9284, 0.6666), (-0.00165, -0.3001, -0.3555), (-0.0258, -0.7199, -0.1625), (0.0, -0.6431, 0.997), (0.0, -0.9284, 0.6666), (-0.00165, 0.0, -0.3555)], [], [(168, 170, 3, 1), (28, 69, 15, 11), (68, 30, 71, 4, 169, 13), (8, 9, 47, 75), (164, 166, 21, 17), (0, 1, 2), (77, 30, 70), (5, 6, 7), (9, 7, 6, 26, 27, 52, 47), (10, 11, 12), (13, 14, 15), (16, 17, 18), (19, 20, 21), (5, 31, 0, 2, 22, 23, 6), (54, 44, 37, 41), (44, 51, 36, 37), (46, 53, 38, 39), (163, 5, 7, 164), (165, 19, 21, 166), (20, 18, 17, 21), (29, 16, 18, 28), (68, 13, 15, 69), (14, 12, 11, 15), (167, 10, 12, 168), (169, 4, 3, 170), (171, 29, 10, 167), (24, 55, 56, 65), (67, 62, 33, 35), (61, 64, 34, 32), (2, 25, 60, 22), (22, 60, 63, 23), (62, 61, 32, 33), (48, 46, 39, 40), (58, 48, 40, 43), (32, 34, 35, 33), (63, 66, 27, 26), (23, 63, 26, 6), (65, 56, 59, 66), (57, 54, 41, 42), (53, 58, 43, 38), (43, 40, 39, 38), (41, 37, 36, 42), (64, 67, 35, 34), (163, 16, 29, 171), (56, 50, 76, 49, 59), (66, 59, 52, 27), (51, 57, 42, 36), (3, 4, 74, 45), (51, 44, 45, 72, 50), (53, 46, 47, 52), (46, 48, 49, 73, 47), (44, 54, 55, 45), (50, 56, 57, 51), (48, 58, 59, 49), (54, 57, 56, 55), (58, 53, 52, 59), (1, 3, 45, 55, 24, 25, 2), (61, 62, 63, 60), (65, 66, 67, 64), (64, 61, 60, 65), (66, 63, 62, 67), (25, 24, 65, 60), (19, 68, 69, 20), (10, 29, 28, 11), (19, 165, 8, 70, 30, 68), (18, 20, 69, 28), (72, 77, 76, 50), (4, 71, 72, 45, 74), (71, 30, 77), (73, 70, 8, 75, 47), (77, 70, 73), (76, 77, 73, 49), (72, 71, 77), (78, 79, 81, 80), (80, 81, 85, 84), (84, 85, 83, 82), (82, 83, 79, 78), (84, 82, 89, 92, 88), (85, 81, 79, 83), (94, 92, 89, 93), (82, 78, 87, 93, 89), (80, 84, 88, 91, 86), (78, 80, 86, 90, 87), (90, 94, 93, 87), (86, 91, 94, 90), (91, 88, 92, 94), (95, 96, 98, 97), (97, 98, 102, 101), (101, 102, 100, 99), (99, 100, 96, 95), (101, 99, 106, 109, 105), (102, 98, 96, 100), (111, 109, 106, 110), (99, 95, 104, 110, 106), (97, 101, 105, 108, 103), (95, 97, 103, 107, 104), (107, 111, 110, 104), (103, 108, 111, 107), (108, 105, 109, 111), (112, 113, 115, 114), (114, 115, 119, 118), (118, 119, 117, 116), (116, 117, 113, 112), (118, 116, 123, 126, 122), (119, 115, 113, 117), (128, 126, 123, 127), (116, 112, 121, 127, 123), (114, 118, 122, 125, 120), (112, 114, 120, 124, 121), (124, 128, 127, 121), (120, 125, 128, 124), (125, 122, 126, 128), (129, 130, 132, 131), (131, 132, 136, 135), (135, 136, 134, 133), (133, 134, 130, 129), (135, 133, 140, 143, 139), (136, 132, 130, 134), (145, 143, 140, 144), (133, 129, 138, 144, 140), (131, 135, 139, 142, 137), (129, 131, 137, 141, 138), (141, 145, 144, 138), (137, 142, 145, 141), (142, 139, 143, 145), (146, 147, 149, 148), (148, 149, 153, 152), (152, 153, 151, 150), (150, 151, 147, 146), (152, 150, 157, 160, 156), (153, 149, 147, 151), (162, 160, 157, 161), (150, 146, 155, 161, 157), (148, 152, 156, 159, 154), (146, 148, 154, 158, 155), (158, 162, 161, 155), (154, 159, 162, 158), (159, 156, 160, 162), (5, 163, 171, 31), (31, 171, 167, 0), (13, 169, 170, 14), (0, 167, 168, 1), (8, 165, 166, 9), (16, 163, 164, 17), (7, 9, 166, 164), (12, 14, 170, 168)])
_uv = me_cube_002.uv_layers.new(name='UVMap')
_uv.uv.foreach_set('vector', [0.4171, 0.8749, 0.583, 0.875, 0.5835, 0.9574, 0.4166, 0.9584, 0.4182, 0.625, 0.5818, 0.625, 0.5818, 0.7068, 0.4182, 0.7068, 0.6682, 0.625, 0.8318, 0.625, 0.8318, 0.6659, 0.8318, 0.7068, 0.75, 0.7068, 0.6682, 0.7068, 0.618, 0.2862, 0.5841, 0.25, 0.5719, 0.2518, 0.595, 0.269, 0.4171, 0.3751, 0.583, 0.375, 0.5824, 0.4574, 0.4176, 0.4585, 0.368, 0.9638, 0.375, 0.9547, 0.4044, 1.0, 0.6024, 0.125, 0.625, 0.125, 0.625, 0.1659, 0.368, 0.2862, 0.4044, 0.25, 0.4203, 0.25, 0.5835, 0.2926, 0.4166, 0.2916, 0.4182, 0.1496, 0.4727, 0.1654, 0.5273, 0.1812, 0.5468, 0.1968, 0.5842, 0.2078, 0.3318, 0.6969, 0.375, 0.7068, 0.3341, 0.75, 0.6179, 0.8003, 0.625, 0.7932, 0.5818, 0.75, 0.3318, 0.5531, 0.3341, 0.5, 0.375, 0.5432, 0.625, 0.5432, 0.625, 0.5432, 0.5818, 0.5, 0.1682, 0.6004, 0.1682, 0.625, 0.1682, 0.6496, 0.125, 0.6556, 0.125, 0.6352, 0.125, 0.6148, 0.125, 0.5944, 0.5408, 1.0, 0.5681, 1.0, 0.5681, 1.0, 0.5408, 1.0, 0.5818, 0.05307, 0.5818, 0.101, 0.5818, 0.101, 0.5818, 0.05307, 0.5818, 0.1969, 0.5546, 0.189, 0.5546, 0.189, 0.5818, 0.1969, 0.25, 0.5767, 0.1682, 0.6004, 0.1703, 0.5, 0.2522, 0.5, 0.625, 0.375, 0.625, 0.4568, 0.5824, 0.4574, 0.583, 0.375, 0.5818, 0.5432, 0.4182, 0.5432, 0.4176, 0.4585, 0.5824, 0.4574, 0.3318, 0.625, 0.3318, 0.5531, 0.4182, 0.5432, 0.4182, 0.625, 0.6682, 0.625, 0.6682, 0.7068, 0.5818, 0.7068, 0.5818, 0.625, 0.5824, 0.7926, 0.4176, 0.7915, 0.4182, 0.7068, 0.5818, 0.7068, 0.25, 0.6733, 0.3318, 0.6969, 0.3341, 0.75, 0.2522, 0.75, 0.625, 0.875, 0.625, 0.9568, 0.5835, 0.9574, 0.583, 0.875, 0.25, 0.625, 0.3318, 0.625, 0.3318, 0.6969, 0.25, 0.6733, 0.5273, 0.06884, 0.5408, 0.05794, 0.5503, 0.1103, 0.5298, 0.1028, 0.5273, 0.1437, 0.4727, 0.1385, 0.4727, 0.1385, 0.5273, 0.1437, 0.4727, 0.1115, 0.5273, 0.1063, 0.5273, 0.1063, 0.4727, 0.1115, 0.4182, 0.1004, 0.4727, 0.08462, 0.467, 0.1003, 0.4182, 0.1168, 0.4182, 0.1168, 0.467, 0.09959, 0.467, 0.1504, 0.4182, 0.1332, 0.4727, 0.1385, 0.4727, 0.1115, 0.4727, 0.1115, 0.4727, 0.1385, 0.5818, 0.149, 0.5818, 0.1969, 0.5818, 0.1969, 0.5818, 0.149, 0.5546, 0.1463, 0.5818, 0.149, 0.5818, 0.149, 0.5546, 0.1463, 0.4727, 0.1115, 0.5273, 0.1063, 0.5273, 0.1437, 0.4727, 0.1385, 0.463, 0.1481, 0.5307, 0.1479, 0.5273, 0.1812, 0.4727, 0.1654, 0.4182, 0.1332, 0.467, 0.1497, 0.4727, 0.1654, 0.4182, 0.1496, 0.5323, 0.09367, 0.5457, 0.1159, 0.5457, 0.1341, 0.5323, 0.1563, 0.5546, 0.1037, 0.5546, 0.06096, 0.5546, 0.06096, 0.5546, 0.1037, 0.5546, 0.189, 0.5546, 0.1463, 0.5546, 0.1463, 0.5546, 0.189, 0.5546, 0.1463, 0.5818, 0.149, 0.5818, 0.1969, 0.5546, 0.189, 0.5546, 0.06096, 0.5818, 0.05307, 0.5818, 0.101, 0.5546, 0.1037, 0.5273, 0.1063, 0.5273, 0.1437, 0.5273, 0.1437, 0.5273, 0.1063, 0.25, 0.5767, 0.3318, 0.5531, 0.3318, 0.625, 0.25, 0.625, 0.5484, 0.1177, 0.5818, 0.1081, 0.5818, 0.125, 0.5818, 0.1419, 0.5484, 0.1323, 0.5298, 0.1472, 0.5503, 0.1397, 0.5408, 0.1921, 0.5273, 0.1812, 0.5818, 0.101, 0.5546, 0.1037, 0.5546, 0.1037, 0.5818, 0.101, 0.5835, 0.9574, 0.625, 0.9568, 0.5986, 0.9755, 0.5722, 0.9942, 0.5818, 0.101, 0.5818, 0.05307, 0.586, 0.04873, 0.5839, 0.07842, 0.5818, 0.1081, 0.5546, 0.189, 0.5818, 0.1969, 0.5842, 0.2078, 0.5468, 0.1968, 0.5818, 0.1969, 0.5818, 0.149, 0.5818, 0.1419, 0.5839, 0.1716, 0.586, 0.2013, 0.5681, 1.0, 0.5408, 1.0, 0.5343, 0.9962, 0.572, 0.9953, 0.5818, 0.1081, 0.5484, 0.1177, 0.5546, 0.1037, 0.5818, 0.101, 0.5818, 0.149, 0.5546, 0.1463, 0.5484, 0.1323, 0.5818, 0.1419, 0.5546, 0.06096, 0.5546, 0.1037, 0.5503, 0.1103, 0.5408, 0.05794, 0.5546, 0.1463, 0.5546, 0.189, 0.5408, 0.1921, 0.5503, 0.1397, 0.4166, 0.9584, 0.5835, 0.9574, 0.572, 0.9953, 0.5343, 0.9962, 0.5135, 1.0, 0.459, 1.0, 0.4044, 1.0, 0.4727, 0.1115, 0.4727, 0.1385, 0.467, 0.1504, 0.467, 0.09959, 0.5323, 0.09367, 0.5323, 0.1563, 0.5273, 0.1437, 0.5273, 0.1063, 0.5273, 0.1063, 0.4727, 0.1115, 0.463, 0.1019, 0.5307, 0.1021, 0.5307, 0.1479, 0.463, 0.1481, 0.4727, 0.1385, 0.5273, 0.1437, 0.4727, 0.08462, 0.5273, 0.06884, 0.5307, 0.1021, 0.463, 0.1019, 0.6682, 0.5432, 0.6682, 0.625, 0.5818, 0.625, 0.5818, 0.5432, 0.3318, 0.6969, 0.3318, 0.625, 0.4182, 0.625, 0.4182, 0.7068, 0.6682, 0.5432, 0.75, 0.5432, 0.8318, 0.5432, 0.8318, 0.5841, 0.8318, 0.625, 0.6682, 0.625, 0.4182, 0.5432, 0.5818, 0.5432, 0.5818, 0.625, 0.4182, 0.625, 0.5839, 0.07842, 0.6024, 0.125, 0.5818, 0.125, 0.5818, 0.1081, 0.625, 0.04317, 0.625, 0.08409, 0.5839, 0.07842, 0.586, 0.04873, 0.6055, 0.04595, 0.625, 0.08409, 0.625, 0.125, 0.6024, 0.125, 0.5839, 0.1716, 0.625, 0.1659, 0.625, 0.2068, 0.6055, 0.204, 0.586, 0.2013, 0.6024, 0.125, 0.625, 0.1659, 0.5839, 0.1716, 0.5818, 0.125, 0.6024, 0.125, 0.5839, 0.1716, 0.5818, 0.1419, 0.5839, 0.07842, 0.625, 0.08409, 0.6024, 0.125, 0.375, 0.0, 0.625, 0.0, 0.625, 0.25, 0.375, 0.25, 0.375, 0.25, 0.625, 0.25, 0.625, 0.5, 0.375, 0.5, 0.375, 0.5, 0.625, 0.5, 0.625, 0.75, 0.375, 0.75, 0.375, 0.75, 0.625, 0.75, 0.625, 1.0, 0.375, 1.0, 0.375, 0.5, 0.375, 0.75, 0.375, 0.75, 0.375, 0.625, 0.375, 0.5, 0.625, 0.5, 0.875, 0.5, 0.875, 0.75, 0.625, 0.75, 0.25, 0.625, 0.375, 0.625, 0.375, 0.75, 0.25, 0.75, 0.375, 0.75, 0.375, 1.0, 0.375, 1.0, 0.375, 0.875, 0.375, 0.75, 0.375, 0.25, 0.375, 0.5, 0.375, 0.5, 0.375, 0.375, 0.375, 0.25, 0.375, 0.0, 0.375, 0.25, 0.375, 0.25, 0.375, 0.125, 0.375, 0.0, 0.125, 0.625, 0.25, 0.625, 0.25, 0.75, 0.125, 0.75, 0.125, 0.5, 0.25, 0.5, 0.25, 0.625, 0.125, 0.625, 0.25, 0.5, 0.375, 0.5, 0.375, 0.625, 0.25, 0.625, 0.375, 0.0, 0.625, 0.0, 0.625, 0.25, 0.375, 0.25, 0.375, 0.25, 0.625, 0.25, 0.625, 0.5, 0.375, 0.5, 0.375, 0.5, 0.625, 0.5, 0.625, 0.75, 0.375, 0.75, 0.375, 0.75, 0.625, 0.75, 0.625, 1.0, 0.375, 1.0, 0.375, 0.5, 0.375, 0.75, 0.375, 0.75, 0.375, 0.625, 0.375, 0.5, 0.625, 0.5, 0.875, 0.5, 0.875, 0.75, 0.625, 0.75, 0.25, 0.625, 0.375, 0.625, 0.375, 0.75, 0.25, 0.75, 0.375, 0.75, 0.375, 1.0, 0.375, 1.0, 0.375, 0.875, 0.375, 0.75, 0.375, 0.25, 0.375, 0.5, 0.375, 0.5, 0.375, 0.375, 0.375, 0.25, 0.375, 0.0, 0.375, 0.25, 0.375, 0.25, 0.375, 0.125, 0.375, 0.0, 0.125, 0.625, 0.25, 0.625, 0.25, 0.75, 0.125, 0.75, 0.125, 0.5, 0.25, 0.5, 0.25, 0.625, 0.125, 0.625, 0.25, 0.5, 0.375, 0.5, 0.375, 0.625, 0.25, 0.625, 0.375, 0.0, 0.625, 0.0, 0.625, 0.25, 0.375, 0.25, 0.375, 0.25, 0.625, 0.25, 0.625, 0.5, 0.375, 0.5, 0.375, 0.5, 0.625, 0.5, 0.625, 0.75, 0.375, 0.75, 0.375, 0.75, 0.625, 0.75, 0.625, 1.0, 0.375, 1.0, 0.375, 0.5, 0.375, 0.75, 0.375, 0.75, 0.375, 0.625, 0.375, 0.5, 0.625, 0.5, 0.875, 0.5, 0.875, 0.75, 0.625, 0.75, 0.25, 0.625, 0.375, 0.625, 0.375, 0.75, 0.25, 0.75, 0.375, 0.75, 0.375, 1.0, 0.375, 1.0, 0.375, 0.875, 0.375, 0.75, 0.375, 0.25, 0.375, 0.5, 0.375, 0.5, 0.375, 0.375, 0.375, 0.25, 0.375, 0.0, 0.375, 0.25, 0.375, 0.25, 0.375, 0.125, 0.375, 0.0, 0.125, 0.625, 0.25, 0.625, 0.25, 0.75, 0.125, 0.75, 0.125, 0.5, 0.25, 0.5, 0.25, 0.625, 0.125, 0.625, 0.25, 0.5, 0.375, 0.5, 0.375, 0.625, 0.25, 0.625, 0.375, 0.0, 0.625, 0.0, 0.625, 0.25, 0.375, 0.25, 0.375, 0.25, 0.625, 0.25, 0.625, 0.5, 0.375, 0.5, 0.375, 0.5, 0.625, 0.5, 0.625, 0.75, 0.375, 0.75, 0.375, 0.75, 0.625, 0.75, 0.625, 1.0, 0.375, 1.0, 0.375, 0.5, 0.375, 0.75, 0.375, 0.75, 0.375, 0.625, 0.375, 0.5, 0.625, 0.5, 0.875, 0.5, 0.875, 0.75, 0.625, 0.75, 0.25, 0.625, 0.375, 0.625, 0.375, 0.75, 0.25, 0.75, 0.375, 0.75, 0.375, 1.0, 0.375, 1.0, 0.375, 0.875, 0.375, 0.75, 0.375, 0.25, 0.375, 0.5, 0.375, 0.5, 0.375, 0.375, 0.375, 0.25, 0.375, 0.0, 0.375, 0.25, 0.375, 0.25, 0.375, 0.125, 0.375, 0.0, 0.125, 0.625, 0.25, 0.625, 0.25, 0.75, 0.125, 0.75, 0.125, 0.5, 0.25, 0.5, 0.25, 0.625, 0.125, 0.625, 0.25, 0.5, 0.375, 0.5, 0.375, 0.625, 0.25, 0.625, 0.375, 0.0, 0.625, 0.0, 0.625, 0.25, 0.375, 0.25, 0.375, 0.25, 0.625, 0.25, 0.625, 0.5, 0.375, 0.5, 0.375, 0.5, 0.625, 0.5, 0.625, 0.75, 0.375, 0.75, 0.375, 0.75, 0.625, 0.75, 0.625, 1.0, 0.375, 1.0, 0.375, 0.5, 0.375, 0.75, 0.375, 0.75, 0.375, 0.625, 0.375, 0.5, 0.625, 0.5, 0.875, 0.5, 0.875, 0.75, 0.625, 0.75, 0.25, 0.625, 0.375, 0.625, 0.375, 0.75, 0.25, 0.75, 0.375, 0.75, 0.375, 1.0, 0.375, 1.0, 0.375, 0.875, 0.375, 0.75, 0.375, 0.25, 0.375, 0.5, 0.375, 0.5, 0.375, 0.375, 0.375, 0.25, 0.375, 0.0, 0.375, 0.25, 0.375, 0.25, 0.375, 0.125, 0.375, 0.0, 0.125, 0.625, 0.25, 0.625, 0.25, 0.75, 0.125, 0.75, 0.125, 0.5, 0.25, 0.5, 0.25, 0.625, 0.125, 0.625, 0.25, 0.5, 0.375, 0.5, 0.375, 0.625, 0.25, 0.625, 0.1682, 0.6004, 0.25, 0.5767, 0.25, 0.625, 0.1682, 0.625, 0.1682, 0.625, 0.25, 0.625, 0.25, 0.6733, 0.1682, 0.6496, 0.625, 0.7932, 0.625, 0.875, 0.583, 0.875, 0.5824, 0.7926, 0.1682, 0.6496, 0.25, 0.6733, 0.2522, 0.75, 0.1703, 0.75, 0.625, 0.2932, 0.625, 0.375, 0.583, 0.375, 0.5835, 0.2926, 0.3318, 0.5531, 0.25, 0.5767, 0.2522, 0.5, 0.3341, 0.5, 0.4166, 0.2916, 0.5835, 0.2926, 0.583, 0.375, 0.4171, 0.3751, 0.4176, 0.7915, 0.5824, 0.7926, 0.583, 0.875, 0.4171, 0.8749])
me_cube_002.use_remesh_fix_poles = True
me_cube_002.use_remesh_preserve_attributes = False
me_cube_002.update()
me_cube_008 = bpy.data.meshes.new('Cube.008')
me_cube_008.from_pydata([(-0.7366, -1.013e-06, 0.7366), (0.0, 0.7366, 0.7366), (0.7366, -1.013e-06, 0.7366), (0.0, -0.7366, 0.7366), (0.0, -1.013e-06, 0.7366), (-0.8583, 0.6068, 0.9524), (-0.3802, 0.9467, 1.0), (-0.3802, 1.415, 0.9687), (-0.8553, 1.388, 0.9053), (-3.458e-08, 1.389, 0.9056), (-4.512e-08, 1.415, 0.9687), (0.3528, 1.415, 0.9687), (0.8553, 1.388, 0.9053), (0.3528, 0.9467, 1.0), (0.8583, 0.6068, 0.9524), (-4.512e-08, 0.9467, 1.0), (-3.54e-08, 0.6069, 0.9524), (0.8899, -0.6337, 0.929), (0.4284, -0.945, 0.9697), (0.3795, -1.454, 0.9439), (0.8228, -1.434, 0.8906), (-0.03088, -1.363, 0.8906), (-0.02447, -1.391, 0.9467), (-0.4742, -1.328, 0.9495), (-0.8796, -1.29, 0.8895), (-0.4252, -0.8188, 0.9753), (-0.8208, -0.484, 0.9245), (0.03155, -0.5583, 0.9272), (0.02447, -0.8819, 0.9725), (-0.525, -0.7366, -0.7366), (-0.7366, -0.525, -0.7366), (-0.7366, -0.525, 0.7366), (-0.525, -0.7366, 0.7366), (-0.7877, -0.9346, 0.7913), (-0.7366, 0.525, -0.7366), (-0.525, 0.7366, -0.7366), (-0.525, 0.7366, 0.7366), (-0.7366, 0.525, 0.7366), (-0.7734, 0.9384, 0.7889), (0.7366, -0.525, -0.7366), (0.525, -0.7366, -0.7366), (0.525, -0.7366, 0.7366), (0.7366, -0.525, 0.7366), (0.762, -0.9418, 0.7819), (0.525, 0.7366, -0.7366), (0.7366, 0.525, -0.7366), (0.7366, 0.525, 0.7366), (0.525, 0.7366, 0.7366), (0.7734, 0.9384, 0.7889)], [], [(40, 41, 3, 32, 29), (38, 37, 0, 5, 8), (43, 42, 2, 17, 20), (33, 32, 3, 21, 24), (30, 31, 0, 37, 34), (48, 47, 1, 9, 12), (45, 46, 2, 42, 39), (1, 36, 38, 8, 9), (0, 4, 16, 5), (2, 46, 48, 12, 14), (11, 10, 15, 13), (4, 2, 14, 16), (35, 36, 1, 47, 44), (2, 4, 27, 17), (0, 31, 33, 24, 26), (28, 25, 23, 22), (3, 41, 43, 20, 21), (4, 0, 26, 27), (6, 7, 8, 5), (10, 11, 12, 9), (7, 10, 9, 8), (11, 13, 14, 12), (16, 14, 13, 15), (5, 16, 15, 6), (10, 7, 6, 15), (18, 19, 20, 17), (22, 23, 24, 21), (23, 25, 26, 24), (19, 22, 21, 20), (28, 18, 17, 27), (25, 28, 27, 26), (18, 28, 22, 19), (31, 32, 33), (36, 37, 38), (41, 42, 43), (46, 47, 48), (29, 32, 31, 30), (36, 35, 34, 37), (46, 45, 44, 47), (41, 40, 39, 42), (34, 35, 44, 45, 39, 40, 29, 30)])
_uv = me_cube_008.uv_layers.new(name='UVMap')
_uv.uv.foreach_set('vector', [0.375, 0.7859, 0.625, 0.7859, 0.625, 0.875, 0.625, 0.9641, 0.375, 0.9641, 0.625, 0.25, 0.625, 0.2141, 0.625, 0.125, 0.625, 0.125, 0.625, 0.25, 0.625, 0.75, 0.625, 0.7141, 0.625, 0.625, 0.625, 0.625, 0.625, 0.75, 0.625, 1.0, 0.625, 0.9641, 0.625, 0.875, 0.625, 0.875, 0.625, 1.0, 0.375, 0.03591, 0.625, 0.03591, 0.625, 0.125, 0.625, 0.2141, 0.375, 0.2141, 0.625, 0.5, 0.625, 0.4641, 0.625, 0.375, 0.625, 0.375, 0.625, 0.5, 0.375, 0.5359, 0.625, 0.5359, 0.625, 0.625, 0.625, 0.7141, 0.375, 0.7141, 0.625, 0.375, 0.625, 0.2859, 0.625, 0.25, 0.625, 0.25, 0.625, 0.375, 0.875, 0.625, 0.75, 0.625, 0.75, 0.625, 0.875, 0.625, 0.625, 0.625, 0.625, 0.5359, 0.625, 0.5, 0.625, 0.5, 0.625, 0.625, 0.6493, 0.5266, 0.75, 0.5266, 0.75, 0.5984, 0.6493, 0.5984, 0.75, 0.625, 0.625, 0.625, 0.625, 0.625, 0.75, 0.625, 0.375, 0.2859, 0.625, 0.2859, 0.625, 0.375, 0.625, 0.4641, 0.375, 0.4641, 0.625, 0.625, 0.75, 0.625, 0.75, 0.625, 0.625, 0.625, 0.625, 0.125, 0.625, 0.03591, 0.625, 0.0, 0.625, 0.0, 0.625, 0.125, 0.75, 0.6497, 0.8516, 0.6497, 0.8516, 0.7253, 0.75, 0.7253, 0.625, 0.875, 0.625, 0.7859, 0.625, 0.75, 0.625, 0.75, 0.625, 0.875, 0.75, 0.625, 0.875, 0.625, 0.875, 0.625, 0.75, 0.625, 0.625, 0.1516, 0.625, 0.2234, 0.625, 0.25, 0.625, 0.125, 0.625, 0.375, 0.625, 0.4757, 0.625, 0.5, 0.625, 0.375, 0.625, 0.2743, 0.625, 0.375, 0.625, 0.375, 0.625, 0.25, 0.6493, 0.5266, 0.6493, 0.5984, 0.625, 0.625, 0.625, 0.5, 0.75, 0.625, 0.625, 0.625, 0.6493, 0.5984, 0.75, 0.5984, 0.875, 0.625, 0.75, 0.625, 0.75, 0.5984, 0.8507, 0.5984, 0.75, 0.5266, 0.8507, 0.5266, 0.8507, 0.5984, 0.75, 0.5984, 0.6484, 0.6497, 0.6484, 0.7253, 0.625, 0.75, 0.625, 0.625, 0.625, 0.875, 0.625, 0.9764, 0.625, 1.0, 0.625, 0.875, 0.625, 0.02489, 0.625, 0.1005, 0.625, 0.125, 0.625, 0.0, 0.625, 0.7732, 0.625, 0.8748, 0.625, 0.875, 0.625, 0.75, 0.75, 0.6497, 0.6484, 0.6497, 0.625, 0.625, 0.75, 0.625, 0.8516, 0.6497, 0.75, 0.6497, 0.75, 0.625, 0.875, 0.625, 0.6484, 0.6497, 0.75, 0.6497, 0.75, 0.7253, 0.6484, 0.7253, 0.625, 1.004, 0.625, 0.9641, 0.625, 1.0, 0.625, 0.2859, 0.625, 0.25, 0.625, 0.25, 0.625, 0.7859, 0.625, 0.75, 0.625, 0.75, 0.625, 0.5359, 0.625, 0.5, 0.625, 0.5, 0.375, 0.0, 0.625, 0.0, 0.625, 0.03591, 0.375, 0.03591, 0.625, 0.2859, 0.375, 0.2859, 0.375, 0.2141, 0.625, 0.2141, 0.625, 0.5359, 0.375, 0.5359, 0.375, 0.4641, 0.625, 0.4641, 0.625, 0.7859, 0.375, 0.7859, 0.375, 0.7141, 0.625, 0.7141, 0.125, 0.5359, 0.1609, 0.5, 0.3391, 0.5, 0.375, 0.5359, 0.375, 0.7141, 0.3391, 0.75, 0.1609, 0.75, 0.125, 0.7141])
me_cube_008.use_remesh_fix_poles = True
me_cube_008.use_remesh_preserve_attributes = False
me_cube_008.update()
me_cylinder = bpy.data.meshes.new('Cylinder')
me_cylinder.from_pydata([(0.0, 1.0, -1.0), (0.0, 1.0, 1.0), (0.7071, 0.7071, -1.0), (0.7071, 0.7071, 1.0), (1.0, -4.371e-08, -1.0), (1.0, -4.371e-08, 1.0), (0.7071, -0.7071, -1.0), (0.7071, -0.7071, 1.0), (-8.742e-08, -1.0, -1.0), (-8.742e-08, -1.0, 1.0), (-0.7071, -0.7071, -1.0), (-0.7071, -0.7071, 1.0), (-1.0, 1.192e-08, -1.0), (-1.0, 1.192e-08, 1.0), (-0.7071, 0.7071, -1.0), (-0.7071, 0.7071, 1.0)], [], [(0, 1, 3, 2), (2, 3, 5, 4), (4, 5, 7, 6), (6, 7, 9, 8), (8, 9, 11, 10), (10, 11, 13, 12), (3, 1, 15, 13, 11, 9, 7, 5), (12, 13, 15, 14), (14, 15, 1, 0), (0, 2, 4, 6, 8, 10, 12, 14)])
_uv = me_cylinder.uv_layers.new(name='UVMap')
_uv.uv.foreach_set('vector', [1.0, 0.5, 1.0, 1.0, 0.875, 1.0, 0.875, 0.5, 0.875, 0.5, 0.875, 1.0, 0.75, 1.0, 0.75, 0.5, 0.75, 0.5, 0.75, 1.0, 0.625, 1.0, 0.625, 0.5, 0.625, 0.5, 0.625, 1.0, 0.5, 1.0, 0.5, 0.5, 0.5, 0.5, 0.5, 1.0, 0.375, 1.0, 0.375, 0.5, 0.375, 0.5, 0.375, 1.0, 0.25, 1.0, 0.25, 0.5, 0.4197, 0.4197, 0.25, 0.49, 0.08029, 0.4197, 0.01, 0.25, 0.08029, 0.08029, 0.25, 0.01, 0.4197, 0.08029, 0.49, 0.25, 0.25, 0.5, 0.25, 1.0, 0.125, 1.0, 0.125, 0.5, 0.125, 0.5, 0.125, 1.0, 0.0, 1.0, 0.0, 0.5, 0.75, 0.49, 0.9197, 0.4197, 0.99, 0.25, 0.9197, 0.08029, 0.75, 0.01, 0.5803, 0.08029, 0.51, 0.25, 0.5803, 0.4197])
me_cylinder.use_remesh_fix_poles = True
me_cylinder.use_remesh_preserve_attributes = False
me_cylinder.update()
me_cylinder_001 = bpy.data.meshes.new('Cylinder.001')
me_cylinder_001.from_pydata([(0.0, 1.0, -1.0), (0.0, 1.0, 1.0), (0.7071, 0.7071, -1.0), (0.7071, 0.7071, 1.0), (1.0, -4.371e-08, -1.0), (1.0, -4.371e-08, 1.0), (0.7071, -0.7071, -1.0), (0.7071, -0.7071, 1.0), (-8.742e-08, -1.0, -1.0), (-8.742e-08, -1.0, 1.0), (-0.7071, -0.7071, -1.0), (-0.7071, -0.7071, 1.0), (-1.0, 1.192e-08, -1.0), (-1.0, 1.192e-08, 1.0), (-0.7071, 0.7071, -1.0), (-0.7071, 0.7071, 1.0), (3.497e-08, 0.8754, -1.831), (0.619, 0.619, -1.831), (0.8754, -3.826e-08, -1.831), (0.619, -0.619, -1.831), (-4.155e-08, -0.8754, -1.831), (-0.619, -0.619, -1.831), (-0.8754, 1.044e-08, -1.831), (-0.619, 0.619, -1.831), (0.5768, 0.5768, 1.27), (3.633e-09, 0.8157, 1.27), (0.8157, -3.566e-08, 1.27), (0.5768, -0.5768, 1.27), (-6.768e-08, -0.8157, 1.27), (-0.5768, -0.5768, 1.27), (-0.8157, 9.727e-09, 1.27), (-0.5768, 0.5768, 1.27), (0.8826, 0.8826, 1.539), (1.151e-08, 1.248, 1.539), (1.248, -5.456e-08, 1.539), (0.8826, -0.8826, 1.539), (-9.761e-08, -1.248, 1.539), (-0.8826, -0.8826, 1.539), (-1.248, 1.489e-08, 1.539), (-0.8826, 0.8826, 1.539), (0.6088, 0.6088, 1.767), (1.832e-08, 0.8609, 1.767), (0.8609, -3.763e-08, 1.767), (0.6088, -0.6088, 1.767), (-5.695e-08, -0.8609, 1.767), (-0.6088, -0.6088, 1.767), (-0.8609, 1.027e-08, 1.767), (-0.6088, 0.6088, 1.767), (0.5799, 0.6088, 1.995), (0.01658, 0.8609, 1.995), (0.7401, -3.763e-08, 1.995), (0.5799, -0.6088, 1.995), (0.01658, -0.8609, 1.995), (-0.6288, -0.6088, 1.995), (-0.7741, 1.027e-08, 1.995), (-0.6288, 0.6088, 1.995), (1.149, 1.505, 4.406), (0.01658, 2.129, 4.406), (1.545, -9.305e-08, 4.406), (1.149, -1.505, 4.406), (0.01658, -2.129, 4.406), (-1.145, -1.505, 4.406), (-1.504, 2.538e-08, 4.406), (-1.145, 1.505, 4.406), (0.01658, 0.0, 8.37)], [], [(0, 1, 3, 2), (2, 3, 5, 4), (4, 5, 7, 6), (6, 7, 9, 8), (8, 9, 11, 10), (10, 11, 13, 12), (7, 5, 26, 27), (12, 13, 15, 14), (14, 15, 1, 0), (6, 8, 20, 19), (16, 17, 18, 19, 20, 21, 22, 23), (12, 14, 23, 22), (2, 4, 18, 17), (8, 10, 21, 20), (14, 0, 16, 23), (0, 2, 17, 16), (4, 6, 19, 18), (10, 12, 22, 21), (28, 27, 35, 36), (13, 11, 29, 30), (9, 7, 27, 28), (15, 13, 30, 31), (5, 3, 24, 26), (11, 9, 28, 29), (1, 15, 31, 25), (3, 1, 25, 24), (33, 39, 47, 41), (26, 24, 32, 34), (31, 30, 38, 39), (29, 28, 36, 37), (27, 26, 34, 35), (24, 25, 33, 32), (25, 31, 39, 33), (30, 29, 37, 38), (45, 44, 52, 53), (38, 37, 45, 46), (36, 35, 43, 44), (34, 32, 40, 42), (39, 38, 46, 47), (37, 36, 44, 45), (35, 34, 42, 43), (32, 33, 41, 40), (55, 54, 62, 63), (43, 42, 50, 51), (40, 41, 49, 48), (41, 47, 55, 49), (46, 45, 53, 54), (44, 43, 51, 52), (42, 40, 48, 50), (47, 46, 54, 55), (62, 61, 64), (53, 52, 60, 61), (51, 50, 58, 59), (48, 49, 57, 56), (49, 55, 63, 57), (54, 53, 61, 62), (52, 51, 59, 60), (50, 48, 56, 58), (60, 59, 64), (58, 56, 64), (63, 62, 64), (61, 60, 64), (59, 58, 64), (56, 57, 64), (57, 63, 64)])
_uv = me_cylinder_001.uv_layers.new(name='UVMap')
_uv.uv.foreach_set('vector', [1.0, 0.5, 1.0, 1.0, 0.875, 1.0, 0.875, 0.5, 0.875, 0.5, 0.875, 1.0, 0.75, 1.0, 0.75, 0.5, 0.75, 0.5, 0.75, 1.0, 0.625, 1.0, 0.625, 0.5, 0.625, 0.5, 0.625, 1.0, 0.5, 1.0, 0.5, 0.5, 0.5, 0.5, 0.5, 1.0, 0.375, 1.0, 0.375, 0.5, 0.375, 0.5, 0.375, 1.0, 0.25, 1.0, 0.25, 0.5, 0.625, 1.0, 0.75, 1.0, 0.75, 1.0, 0.625, 1.0, 0.25, 0.5, 0.25, 1.0, 0.125, 1.0, 0.125, 0.5, 0.125, 0.5, 0.125, 1.0, 0.0, 1.0, 0.0, 0.5, 0.625, 0.5, 0.5, 0.5, 0.5, 0.5, 0.625, 0.5, 0.75, 0.49, 0.9197, 0.4197, 0.99, 0.25, 0.9197, 0.08029, 0.75, 0.01, 0.5803, 0.08029, 0.51, 0.25, 0.5803, 0.4197, 0.25, 0.5, 0.125, 0.5, 0.125, 0.5, 0.25, 0.5, 0.875, 0.5, 0.75, 0.5, 0.75, 0.5, 0.875, 0.5, 0.5, 0.5, 0.375, 0.5, 0.375, 0.5, 0.5, 0.5, 0.125, 0.5, 0.0, 0.5, 0.0, 0.5, 0.125, 0.5, 1.0, 0.5, 0.875, 0.5, 0.875, 0.5, 1.0, 0.5, 0.75, 0.5, 0.625, 0.5, 0.625, 0.5, 0.75, 0.5, 0.375, 0.5, 0.25, 0.5, 0.25, 0.5, 0.375, 0.5, 0.5, 1.0, 0.625, 1.0, 0.625, 1.0, 0.5, 1.0, 0.25, 1.0, 0.375, 1.0, 0.375, 1.0, 0.25, 1.0, 0.5, 1.0, 0.625, 1.0, 0.625, 1.0, 0.5, 1.0, 0.125, 1.0, 0.25, 1.0, 0.25, 1.0, 0.125, 1.0, 0.75, 1.0, 0.875, 1.0, 0.875, 1.0, 0.75, 1.0, 0.375, 1.0, 0.5, 1.0, 0.5, 1.0, 0.375, 1.0, 0.0, 1.0, 0.125, 1.0, 0.125, 1.0, 0.0, 1.0, 0.875, 1.0, 1.0, 1.0, 1.0, 1.0, 0.875, 1.0, 0.0, 1.0, 0.125, 1.0, 0.125, 1.0, 0.0, 1.0, 0.75, 1.0, 0.875, 1.0, 0.875, 1.0, 0.75, 1.0, 0.125, 1.0, 0.25, 1.0, 0.25, 1.0, 0.125, 1.0, 0.375, 1.0, 0.5, 1.0, 0.5, 1.0, 0.375, 1.0, 0.625, 1.0, 0.75, 1.0, 0.75, 1.0, 0.625, 1.0, 0.875, 1.0, 1.0, 1.0, 1.0, 1.0, 0.875, 1.0, 0.0, 1.0, 0.125, 1.0, 0.125, 1.0, 0.0, 1.0, 0.25, 1.0, 0.375, 1.0, 0.375, 1.0, 0.25, 1.0, 0.375, 1.0, 0.5, 1.0, 0.5, 1.0, 0.375, 1.0, 0.25, 1.0, 0.375, 1.0, 0.375, 1.0, 0.25, 1.0, 0.5, 1.0, 0.625, 1.0, 0.625, 1.0, 0.5, 1.0, 0.75, 1.0, 0.875, 1.0, 0.875, 1.0, 0.75, 1.0, 0.125, 1.0, 0.25, 1.0, 0.25, 1.0, 0.125, 1.0, 0.375, 1.0, 0.5, 1.0, 0.5, 1.0, 0.375, 1.0, 0.625, 1.0, 0.75, 1.0, 0.75, 1.0, 0.625, 1.0, 0.875, 1.0, 1.0, 1.0, 1.0, 1.0, 0.875, 1.0, 0.125, 1.0, 0.25, 1.0, 0.25, 1.0, 0.125, 1.0, 0.625, 1.0, 0.75, 1.0, 0.75, 1.0, 0.625, 1.0, 0.875, 1.0, 1.0, 1.0, 1.0, 1.0, 0.875, 1.0, 0.0, 1.0, 0.125, 1.0, 0.125, 1.0, 0.0, 1.0, 0.25, 1.0, 0.375, 1.0, 0.375, 1.0, 0.25, 1.0, 0.5, 1.0, 0.625, 1.0, 0.625, 1.0, 0.5, 1.0, 0.75, 1.0, 0.875, 1.0, 0.875, 1.0, 0.75, 1.0, 0.125, 1.0, 0.25, 1.0, 0.25, 1.0, 0.125, 1.0, 0.25, 1.0, 0.375, 1.0, 0.25, 1.0, 0.375, 1.0, 0.5, 1.0, 0.5, 1.0, 0.375, 1.0, 0.625, 1.0, 0.75, 1.0, 0.75, 1.0, 0.625, 1.0, 0.875, 1.0, 1.0, 1.0, 1.0, 1.0, 0.875, 1.0, 0.0, 1.0, 0.125, 1.0, 0.125, 1.0, 0.0, 1.0, 0.25, 1.0, 0.375, 1.0, 0.375, 1.0, 0.25, 1.0, 0.5, 1.0, 0.625, 1.0, 0.625, 1.0, 0.5, 1.0, 0.75, 1.0, 0.875, 1.0, 0.875, 1.0, 0.75, 1.0, 0.5, 1.0, 0.625, 1.0, 0.5, 1.0, 0.75, 1.0, 0.875, 1.0, 0.75, 1.0, 0.125, 1.0, 0.25, 1.0, 0.125, 1.0, 0.375, 1.0, 0.5, 1.0, 0.375, 1.0, 0.625, 1.0, 0.75, 1.0, 0.625, 1.0, 0.875, 1.0, 1.0, 1.0, 0.875, 1.0, 0.0, 1.0, 0.125, 1.0, 0.0, 1.0])
me_cylinder_001.use_remesh_fix_poles = True
me_cylinder_001.use_remesh_preserve_attributes = False
me_cylinder_001.update()

# ---- objects
ob_cube = bpy.data.objects.new('Cube', me_cube_001)
ob_cube_001 = bpy.data.objects.new('Cube.001', me_cube_002)
ob_cube_002 = bpy.data.objects.new('Cube.002', me_cube_008)
ob_cylinder = bpy.data.objects.new('Cylinder', me_cylinder)
ob_cylinder_001 = bpy.data.objects.new('Cylinder.001', me_cylinder_001)

# ---- transforms, parenting, visibility, modifiers, constraints
ob_cube.location = (-9.798e-09, -3.266e-09, -0.9435)
ob_cube.scale = (1.014, 1.0, 1.0)
_m = ob_cube.modifiers.new('SimpleDeform', 'SIMPLE_DEFORM')
_m.deform_method = 'STRETCH'
_m.deform_axis = 'Z'
_m.factor = -0.1
_m.angle = -0.1
ob_cube_001.location = (-9.798e-09, -2.969, -0.2152)
ob_cube_001.scale = (0.4308, 0.4308, 0.4308)
ob_cube_002.location = (-9.798e-09, -4.285, -0.2487)
ob_cube_002.scale = (0.08112, 0.08112, 0.5393)
ob_cylinder.location = (-9.798e-09, -5.977, -0.9435)
ob_cylinder.scale = (0.06692, 0.06692, 0.8931)
ob_cylinder_001.location = (-9.798e-09, -5.975, 0.003644)
ob_cylinder_001.scale = (0.08125, 0.08125, 0.08125)

# ---- collection membership
col_collection.objects.link(ob_cube)
col_collection.objects.link(ob_cube_001)
col_collection.objects.link(ob_cube_002)
col_collection.objects.link(ob_cylinder)
col_collection.objects.link(ob_cylinder_001)

# ---- scene / render settings (as saved in the file)
scene.frame_start = 1; scene.frame_end = 250; scene.frame_set(1)
scene.render.engine = 'BLENDER_EEVEE_NEXT'
scene.cycles.sampling_pattern = 'TABULATED_SOBOL'
scene.cycles.use_light_tree = False
scene.view_settings.view_transform = 'Filmic'
bpy.context.view_layer.update()

# ---- added for rendering (the .blend has no active camera and no usable light): camera, sun
cam_auto = bpy.data.cameras.new('AutoCamera')
cam_auto.lens = 50.0
cam_auto.sensor_width = 36.0
cam_auto.clip_end = 1000.0
ob_auto_camera = bpy.data.objects.new('AutoCamera', cam_auto)
scene.collection.objects.link(ob_auto_camera)
ob_auto_camera.location = (7.38006, -11.4099, 5.43708)
ob_auto_camera.rotation_euler = (1.09748, -7.21219e-08, 0.694738)
scene.camera = ob_auto_camera
light_auto_sun = bpy.data.lights.new('AutoSun', 'SUN')
light_auto_sun.energy = 3.0
light_auto_sun.angle = 0.0523599
ob_auto_sun = bpy.data.objects.new('AutoSun', light_auto_sun)
scene.collection.objects.link(ob_auto_sun)
ob_auto_sun.rotation_euler = (0.872665, 0.174533, 0.523599)
bpy.context.view_layer.update()
